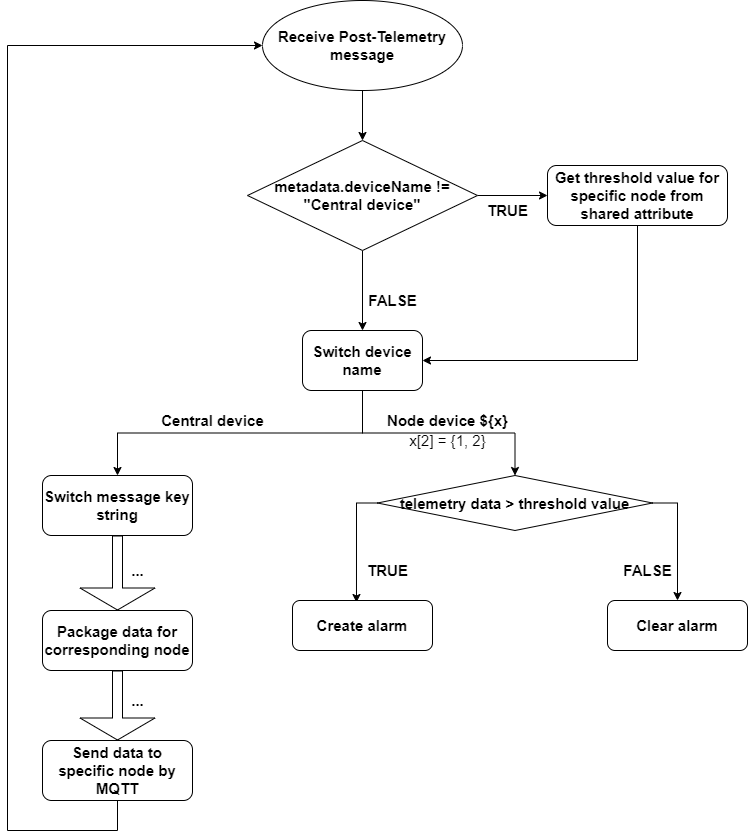

The diagram above was exported from draw.io. Its source (the exported page's mxGraphModel, read from the mxfile embedded in the PNG):
<mxGraphModel dx="1422" dy="762" grid="1" gridSize="10" guides="1" tooltips="1" connect="1" arrows="1" fold="1" page="1" pageScale="1" pageWidth="827" pageHeight="1169" math="0" shadow="0">
  <root>
    <mxCell id="0" />
    <mxCell id="1" parent="0" />
    <mxCell id="gUMDJv2VslI4Zjc75WTg-19" value="" style="edgeStyle=orthogonalEdgeStyle;rounded=0;orthogonalLoop=1;jettySize=auto;html=1;fontSize=15;" parent="1" source="gUMDJv2VslI4Zjc75WTg-1" target="gUMDJv2VslI4Zjc75WTg-2" edge="1">
      <mxGeometry relative="1" as="geometry" />
    </mxCell>
    <mxCell id="gUMDJv2VslI4Zjc75WTg-1" value="&lt;font style=&quot;font-size: 15px;&quot;&gt;&lt;b&gt;Receive Post-Telemetry message&lt;/b&gt;&lt;/font&gt;" style="ellipse;whiteSpace=wrap;html=1;" parent="1" vertex="1">
      <mxGeometry x="345" y="50" width="200" height="90" as="geometry" />
    </mxCell>
    <mxCell id="gUMDJv2VslI4Zjc75WTg-20" value="" style="edgeStyle=orthogonalEdgeStyle;rounded=0;orthogonalLoop=1;jettySize=auto;html=1;fontSize=15;" parent="1" source="gUMDJv2VslI4Zjc75WTg-2" target="gUMDJv2VslI4Zjc75WTg-3" edge="1">
      <mxGeometry relative="1" as="geometry" />
    </mxCell>
    <mxCell id="gUMDJv2VslI4Zjc75WTg-24" value="" style="edgeStyle=orthogonalEdgeStyle;rounded=0;orthogonalLoop=1;jettySize=auto;html=1;fontSize=15;" parent="1" source="gUMDJv2VslI4Zjc75WTg-2" target="gUMDJv2VslI4Zjc75WTg-23" edge="1">
      <mxGeometry relative="1" as="geometry" />
    </mxCell>
    <mxCell id="gUMDJv2VslI4Zjc75WTg-2" value="&lt;b&gt;metadata.deviceName != &quot;Central device&quot;&lt;/b&gt;" style="rhombus;whiteSpace=wrap;html=1;fontSize=15;" parent="1" vertex="1">
      <mxGeometry x="330" y="190" width="230" height="110" as="geometry" />
    </mxCell>
    <mxCell id="gUMDJv2VslI4Zjc75WTg-5" style="edgeStyle=orthogonalEdgeStyle;rounded=0;orthogonalLoop=1;jettySize=auto;html=1;exitX=0.5;exitY=1;exitDx=0;exitDy=0;entryX=0.5;entryY=0;entryDx=0;entryDy=0;fontSize=15;" parent="1" source="gUMDJv2VslI4Zjc75WTg-3" target="gUMDJv2VslI4Zjc75WTg-4" edge="1">
      <mxGeometry relative="1" as="geometry" />
    </mxCell>
    <mxCell id="gUMDJv2VslI4Zjc75WTg-29" style="edgeStyle=orthogonalEdgeStyle;rounded=0;orthogonalLoop=1;jettySize=auto;html=1;exitX=0.5;exitY=1;exitDx=0;exitDy=0;fontSize=15;entryX=0.5;entryY=0;entryDx=0;entryDy=0;" parent="1" source="gUMDJv2VslI4Zjc75WTg-3" target="gUMDJv2VslI4Zjc75WTg-32" edge="1">
      <mxGeometry relative="1" as="geometry" />
    </mxCell>
    <mxCell id="gUMDJv2VslI4Zjc75WTg-3" value="&lt;b&gt;Switch device name&lt;/b&gt;" style="rounded=1;whiteSpace=wrap;html=1;fontSize=15;" parent="1" vertex="1">
      <mxGeometry x="385" y="380" width="120" height="60" as="geometry" />
    </mxCell>
    <mxCell id="gUMDJv2VslI4Zjc75WTg-4" value="&lt;b&gt;Switch message key string&lt;/b&gt;" style="rounded=1;whiteSpace=wrap;html=1;fontSize=15;" parent="1" vertex="1">
      <mxGeometry x="125" y="525" width="150" height="60" as="geometry" />
    </mxCell>
    <mxCell id="gUMDJv2VslI4Zjc75WTg-6" value="&lt;b&gt;Package data for corresponding node&lt;/b&gt;" style="rounded=1;whiteSpace=wrap;html=1;fontSize=15;" parent="1" vertex="1">
      <mxGeometry x="125" y="660" width="150" height="60" as="geometry" />
    </mxCell>
    <mxCell id="gUMDJv2VslI4Zjc75WTg-10" value="" style="shape=flexArrow;endArrow=classic;html=1;rounded=0;fontSize=15;entryX=0.5;entryY=0;entryDx=0;entryDy=0;endWidth=64;endSize=7;exitX=0.5;exitY=1;exitDx=0;exitDy=0;" parent="1" source="gUMDJv2VslI4Zjc75WTg-4" target="gUMDJv2VslI4Zjc75WTg-6" edge="1">
      <mxGeometry width="50" height="50" relative="1" as="geometry">
        <mxPoint x="200" y="590" as="sourcePoint" />
        <mxPoint x="400" y="550" as="targetPoint" />
        <Array as="points" />
      </mxGeometry>
    </mxCell>
    <mxCell id="gUMDJv2VslI4Zjc75WTg-11" value="&lt;b&gt;...&lt;/b&gt;" style="text;html=1;align=center;verticalAlign=middle;resizable=0;points=[];autosize=1;strokeColor=none;fillColor=none;fontSize=15;" parent="1" vertex="1">
      <mxGeometry x="205" y="610" width="30" height="20" as="geometry" />
    </mxCell>
    <mxCell id="gUMDJv2VslI4Zjc75WTg-12" value="&lt;b&gt;Send data to specific node by MQTT&lt;/b&gt;" style="rounded=1;whiteSpace=wrap;html=1;fontSize=15;" parent="1" vertex="1">
      <mxGeometry x="125" y="790" width="150" height="60" as="geometry" />
    </mxCell>
    <mxCell id="gUMDJv2VslI4Zjc75WTg-13" value="" style="shape=flexArrow;endArrow=classic;html=1;rounded=0;fontSize=15;exitX=0.5;exitY=1;exitDx=0;exitDy=0;endWidth=64;endSize=7;" parent="1" source="gUMDJv2VslI4Zjc75WTg-6" edge="1">
      <mxGeometry width="50" height="50" relative="1" as="geometry">
        <mxPoint x="200" y="730" as="sourcePoint" />
        <mxPoint x="200" y="790" as="targetPoint" />
        <Array as="points" />
      </mxGeometry>
    </mxCell>
    <mxCell id="gUMDJv2VslI4Zjc75WTg-14" value="&lt;b&gt;...&lt;/b&gt;" style="text;html=1;align=center;verticalAlign=middle;resizable=0;points=[];autosize=1;strokeColor=none;fillColor=none;fontSize=15;" parent="1" vertex="1">
      <mxGeometry x="205" y="740" width="30" height="20" as="geometry" />
    </mxCell>
    <mxCell id="gUMDJv2VslI4Zjc75WTg-15" value="&lt;b&gt;Central device&lt;/b&gt;" style="text;html=1;align=center;verticalAlign=middle;resizable=0;points=[];autosize=1;strokeColor=none;fillColor=none;fontSize=15;" parent="1" vertex="1">
      <mxGeometry x="235" y="460" width="120" height="20" as="geometry" />
    </mxCell>
    <mxCell id="gUMDJv2VslI4Zjc75WTg-18" value="" style="endArrow=classic;html=1;rounded=0;fontSize=15;entryX=0;entryY=0.5;entryDx=0;entryDy=0;exitX=0.5;exitY=1;exitDx=0;exitDy=0;" parent="1" source="gUMDJv2VslI4Zjc75WTg-12" target="gUMDJv2VslI4Zjc75WTg-1" edge="1">
      <mxGeometry width="50" height="50" relative="1" as="geometry">
        <mxPoint x="350" y="510" as="sourcePoint" />
        <mxPoint x="400" y="460" as="targetPoint" />
        <Array as="points">
          <mxPoint x="200" y="880" />
          <mxPoint x="90" y="880" />
          <mxPoint x="90" y="95" />
        </Array>
      </mxGeometry>
    </mxCell>
    <mxCell id="gUMDJv2VslI4Zjc75WTg-22" value="&lt;b&gt;FALSE&lt;/b&gt;" style="text;html=1;align=center;verticalAlign=middle;resizable=0;points=[];autosize=1;strokeColor=none;fillColor=none;fontSize=15;" parent="1" vertex="1">
      <mxGeometry x="445" y="340" width="60" height="20" as="geometry" />
    </mxCell>
    <mxCell id="gUMDJv2VslI4Zjc75WTg-27" style="edgeStyle=orthogonalEdgeStyle;rounded=0;orthogonalLoop=1;jettySize=auto;html=1;exitX=0.5;exitY=1;exitDx=0;exitDy=0;entryX=1;entryY=0.5;entryDx=0;entryDy=0;fontSize=15;" parent="1" source="gUMDJv2VslI4Zjc75WTg-23" target="gUMDJv2VslI4Zjc75WTg-3" edge="1">
      <mxGeometry relative="1" as="geometry" />
    </mxCell>
    <mxCell id="gUMDJv2VslI4Zjc75WTg-23" value="&lt;b&gt;Get threshold value for specific node from shared attribute&lt;/b&gt;" style="rounded=1;whiteSpace=wrap;html=1;fontSize=15;" parent="1" vertex="1">
      <mxGeometry x="630" y="215" width="180" height="60" as="geometry" />
    </mxCell>
    <mxCell id="gUMDJv2VslI4Zjc75WTg-25" value="&lt;b&gt;TRUE&lt;/b&gt;" style="text;html=1;align=center;verticalAlign=middle;resizable=0;points=[];autosize=1;strokeColor=none;fillColor=none;fontSize=15;" parent="1" vertex="1">
      <mxGeometry x="560" y="250" width="60" height="20" as="geometry" />
    </mxCell>
    <mxCell id="gUMDJv2VslI4Zjc75WTg-30" value="&lt;b&gt;Node device ${x}&lt;/b&gt;" style="text;html=1;align=center;verticalAlign=middle;resizable=0;points=[];autosize=1;strokeColor=none;fillColor=none;fontSize=15;" parent="1" vertex="1">
      <mxGeometry x="460" y="460" width="140" height="20" as="geometry" />
    </mxCell>
    <mxCell id="gUMDJv2VslI4Zjc75WTg-31" value="x[2] = {1, 2}" style="text;html=1;align=center;verticalAlign=middle;resizable=0;points=[];autosize=1;strokeColor=none;fillColor=none;fontSize=15;" parent="1" vertex="1">
      <mxGeometry x="480" y="475" width="100" height="30" as="geometry" />
    </mxCell>
    <mxCell id="gUMDJv2VslI4Zjc75WTg-35" style="edgeStyle=orthogonalEdgeStyle;rounded=0;orthogonalLoop=1;jettySize=auto;html=1;exitX=0;exitY=0.5;exitDx=0;exitDy=0;entryX=0.457;entryY=0.04;entryDx=0;entryDy=0;entryPerimeter=0;fontSize=15;" parent="1" source="gUMDJv2VslI4Zjc75WTg-32" target="gUMDJv2VslI4Zjc75WTg-33" edge="1">
      <mxGeometry relative="1" as="geometry" />
    </mxCell>
    <mxCell id="gUMDJv2VslI4Zjc75WTg-36" style="edgeStyle=orthogonalEdgeStyle;rounded=0;orthogonalLoop=1;jettySize=auto;html=1;exitX=1;exitY=0.5;exitDx=0;exitDy=0;entryX=0.5;entryY=0;entryDx=0;entryDy=0;fontSize=15;" parent="1" source="gUMDJv2VslI4Zjc75WTg-32" target="gUMDJv2VslI4Zjc75WTg-34" edge="1">
      <mxGeometry relative="1" as="geometry" />
    </mxCell>
    <mxCell id="gUMDJv2VslI4Zjc75WTg-32" value="&lt;b&gt;telemetry data &amp;gt; threshold value&lt;/b&gt;" style="rhombus;whiteSpace=wrap;html=1;fontSize=15;" parent="1" vertex="1">
      <mxGeometry x="460" y="525" width="275" height="55" as="geometry" />
    </mxCell>
    <mxCell id="gUMDJv2VslI4Zjc75WTg-33" value="&lt;b&gt;Create alarm&lt;/b&gt;" style="rounded=1;whiteSpace=wrap;html=1;fontSize=15;" parent="1" vertex="1">
      <mxGeometry x="375" y="650" width="140" height="50" as="geometry" />
    </mxCell>
    <mxCell id="gUMDJv2VslI4Zjc75WTg-34" value="&lt;b&gt;Clear alarm&lt;/b&gt;" style="rounded=1;whiteSpace=wrap;html=1;fontSize=15;" parent="1" vertex="1">
      <mxGeometry x="690" y="650" width="140" height="50" as="geometry" />
    </mxCell>
    <mxCell id="gUMDJv2VslI4Zjc75WTg-37" value="&lt;b&gt;TRUE&lt;/b&gt;" style="text;html=1;align=center;verticalAlign=middle;resizable=0;points=[];autosize=1;strokeColor=none;fillColor=none;fontSize=15;" parent="1" vertex="1">
      <mxGeometry x="440" y="610" width="60" height="20" as="geometry" />
    </mxCell>
    <mxCell id="gUMDJv2VslI4Zjc75WTg-38" value="&lt;b&gt;FALSE&lt;/b&gt;" style="text;html=1;align=center;verticalAlign=middle;resizable=0;points=[];autosize=1;strokeColor=none;fillColor=none;fontSize=15;" parent="1" vertex="1">
      <mxGeometry x="700" y="610" width="60" height="20" as="geometry" />
    </mxCell>
  </root>
</mxGraphModel>